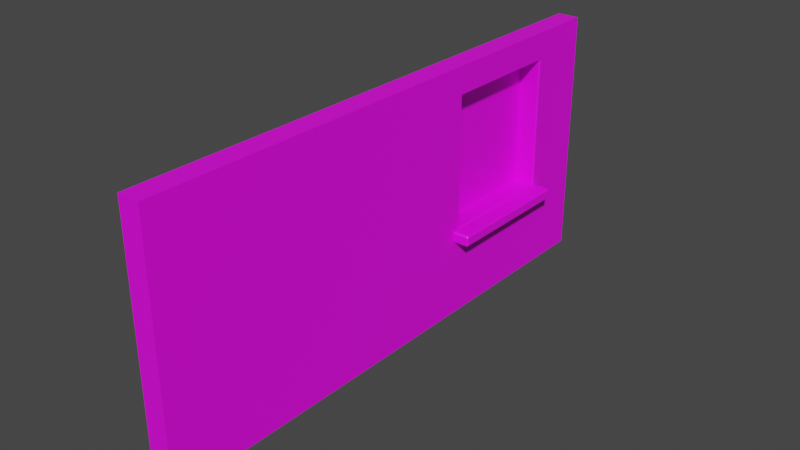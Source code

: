 # Source: homework_painwall-a.blend  (saved by Blender 3.4.6; exported with 4.5.12 LTS)
import bpy
from mathutils import Matrix  # noqa: F401  (used for matrix-valued properties, if any)

bpy.ops.wm.read_factory_settings(use_empty=True)
scene = bpy.context.scene
scene.name = 'Scene'

# ---- collections
col_collection = bpy.data.collections.new('Collection'); scene.collection.children.link(col_collection)

# ---- images (referenced by path relative to the original .blend; pixels are not part of the script)
import os
ASSET_DIR = os.environ.get("B2B_ASSET_DIR", "")  # directory of the original .blend (textures are referenced by path, not embedded)
HERE = os.path.dirname(os.path.abspath(__file__))  # packed textures are extracted next to this script under _unpacked/

def load_image(name, relpath, width, height, colorspace="sRGB"):
    """Load a texture the original file referenced (path relative to the .blend, or extracted next to this script)."""
    p = next((c for c in (os.path.join(HERE, relpath), os.path.join(ASSET_DIR, relpath)) if relpath and os.path.exists(c)), "")
    if p:
        img = bpy.data.images.load(p, check_existing=True)
        img.name = name
    else:  # same state as the original file: an image datablock whose file is absent (Cycles renders it pink)
        img = bpy.data.images.new(name, width, height)
        img.source = "FILE"
        img.filepath = "//" + (relpath or name)
    img.colorspace_settings.name = colorspace
    return img
img_untitled = load_image('Untitled', '', 1024, 1024, 'sRGB')

# ---- materials (node trees are filled in below, after node groups)
mat_material = bpy.data.materials.new('Material')
mat_material.alpha_threshold = 0.0
mat_material.use_transparent_shadow = False
mat_material.roughness = 0.5
mat_material.line_color = (0.0, 0.0, 0.0, 1.0)

# ---- node groups
ng_auto_smooth = bpy.data.node_groups.new('Auto Smooth', 'GeometryNodeTree')
_s = ng_auto_smooth.interface.new_socket(name='Geometry', in_out='OUTPUT', socket_type='NodeSocketGeometry')
_s = ng_auto_smooth.interface.new_socket(name='Geometry', in_out='INPUT', socket_type='NodeSocketGeometry')
_s = ng_auto_smooth.interface.new_socket(name='Angle', in_out='INPUT', socket_type='NodeSocketFloat')
_s.subtype = 'ANGLE'
_s.min_value = 0.0
_s.max_value = 3.142
ng_auto_smooth.is_modifier = True
_N = ng_auto_smooth.nodes; _L = ng_auto_smooth.links
n0 = _N.new('NodeGroupOutput'); n0.name = 'Group Output'; n0.location = (480, -100)
n1 = _N.new('NodeGroupInput'); n1.name = 'Group Input'; n1.location = (-420, -300)
n2 = _N.new('NodeGroupInput'); n2.name = 'Group Input.001'; n2.location = (-60, -100)
n3 = _N.new('GeometryNodeSetShadeSmooth'); n3.name = 'Set Shade Smooth'; n3.location = (120, -100)
n3.domain = 'EDGE'
n4 = _N.new('GeometryNodeSetShadeSmooth'); n4.name = 'Set Shade Smooth.001'; n4.location = (300, -100)
n5 = _N.new('GeometryNodeInputMeshEdgeAngle'); n5.name = 'Edge Angle'; n5.location = (-420, -220)
n6 = _N.new('GeometryNodeInputEdgeSmooth'); n6.name = 'Is Edge Smooth'; n6.location = (-60, -160)
n7 = _N.new('GeometryNodeInputShadeSmooth'); n7.name = 'Is Face Smooth'; n7.location = (-240, -340)
n8 = _N.new('FunctionNodeBooleanMath'); n8.name = 'Boolean Math'; n8.location = (-60, -220)
n9 = _N.new('FunctionNodeCompare'); n9.name = 'Compare'; n9.location = (-240, -180)
n9.operation = 'LESS_EQUAL'
_L.new(n5.outputs[0], n9.inputs[0])
_L.new(n4.outputs[0], n0.inputs[0])
_L.new(n1.outputs[1], n9.inputs[1])
_L.new(n9.outputs[0], n8.inputs[0])
_L.new(n7.outputs[0], n8.inputs[1])
_L.new(n2.outputs[0], n3.inputs[0])
_L.new(n6.outputs[0], n3.inputs[1])
_L.new(n3.outputs[0], n4.inputs[0])
_L.new(n8.outputs[0], n3.inputs[2])
n0.is_active_output = True

# ---- material node trees
mat_material.use_nodes = True; mat_material.node_tree.nodes.clear()
_N = mat_material.node_tree.nodes; _L = mat_material.node_tree.links
n0 = _N.new('ShaderNodeOutputMaterial'); n0.name = 'Material Output'; n0.location = (300, 300)
n1 = _N.new('ShaderNodeBsdfPrincipled'); n1.name = 'Principled BSDF'; n1.location = (10, 300)
n1.distribution = 'GGX'
n1.subsurface_method = 'RANDOM_WALK_SKIN'
n1.inputs[3].default_value = 1.45
n1.inputs[27].default_value = (0.0, 0.0, 0.0, 1.0)
n1.inputs[28].default_value = 1.0
n2 = _N.new('ShaderNodeTexImage'); n2.name = 'Image Texture'; n2.location = (-180, 280)
n2.image = img_untitled
n3 = _N.new('ShaderNodeMapping'); n3.name = 'Mapping'; n3.location = (-370, 240)
n4 = _N.new('ShaderNodeTexCoord'); n4.name = 'Texture Coordinate'; n4.location = (-560, 260)
_L.new(n1.outputs[0], n0.inputs[0])
_L.new(n2.outputs[0], n1.inputs[0])
_L.new(n3.outputs[0], n2.inputs[0])
_L.new(n4.outputs[2], n3.inputs[0])
n0.is_active_output = True

# ---- world
world_world = bpy.data.worlds.new('World'); scene.world = world_world
world_world.use_nodes = True; world_world.node_tree.nodes.clear()
_N = world_world.node_tree.nodes; _L = world_world.node_tree.links
n0 = _N.new('ShaderNodeOutputWorld'); n0.name = 'World Output'; n0.location = (300, 300)
n1 = _N.new('ShaderNodeBackground'); n1.name = 'Background'; n1.location = (10, 300)
n1.inputs[0].default_value = (0.05088, 0.05088, 0.05088, 1.0)
_L.new(n1.outputs[0], n0.inputs[0])
n0.is_active_output = True
world_world.color = (0.05088, 0.05088, 0.05088)
world_world.use_sun_shadow = False
world_world.sun_shadow_jitter_overblur = 0.0

# ---- meshes
me_cube = bpy.data.meshes.new('Cube')
me_cube.from_pydata([(0.1, 2.5, 1.15), (0.1, 2.5, -1.15), (0.1, -2.5, 1.15), (0.1, -2.5, -1.15), (-0.1, 2.5, 1.15), (-0.1, 2.5, -1.15), (-0.1, -2.5, 1.15), (-0.1, -2.5, -1.15), (-0.1, 1.903, -1.15), (-0.1, 0.7665, -1.15), (0.1, 1.903, 1.15), (0.1, 0.7665, 1.15), (-0.1, 0.7665, 1.15), (-0.1, 1.903, 1.15), (0.1, 0.7665, -1.15), (0.1, 1.903, -1.15), (0.1, 2.5, 0.8926), (0.1, 2.5, -0.3182), (-0.1, -2.5, -0.3182), (-0.1, -2.5, 0.8926), (0.1, -2.5, 0.8926), (0.1, -2.5, -0.3182), (-0.1, 2.5, 0.8926), (-0.1, 2.5, -0.3182), (-0.1, 0.7665, 0.8926), (-0.1, 0.7665, -0.3182), (-0.1, 1.903, 0.8926), (-0.1, 1.903, -0.3182), (-0.09697, 1.903, 0.8926), (-0.09697, 1.903, -0.3182), (-0.09697, 0.7665, 0.8926), (-0.09697, 0.7665, -0.3182), (0.1, 1.913, 0.9031), (0.08953, 1.903, 0.8926), (0.08953, 1.903, -0.3182), (0.1, 1.913, -0.3287), (0.08953, 0.7665, 0.8926), (0.1, 0.756, 0.9031), (0.1, 0.756, -0.3287), (0.08953, 0.7665, -0.3182)], [], [(11, 12, 6, 2), (20, 2, 6, 19), (26, 13, 4, 22), (9, 14, 3, 7), (36, 39, 31, 30), (22, 4, 0, 16), (34, 33, 28, 29), (17, 16, 32, 35), (5, 1, 15, 8), (8, 15, 14, 9), (19, 6, 12, 24), (24, 12, 13, 26), (0, 4, 13, 10), (10, 13, 12, 11), (9, 25, 27, 8), (25, 24, 26, 27), (7, 18, 25, 9), (18, 19, 24, 25), (39, 34, 29, 31), (38, 37, 20, 21), (15, 35, 38, 14), (33, 36, 30, 28), (5, 23, 17, 1), (23, 22, 16, 17), (14, 38, 21, 3), (8, 27, 23, 5), (27, 26, 22, 23), (3, 21, 18, 7), (21, 20, 19, 18), (29, 28, 30, 31), (1, 17, 35, 15), (37, 11, 2, 20), (16, 0, 10, 32), (33, 34, 35, 32), (37, 38, 39, 36), (34, 39, 38, 35), (32, 37, 36, 33), (32, 10, 11, 37)])
me_cube.polygons.foreach_set('use_smooth', [True] * 38)
_k = set([(28, 29), (28, 30), (28, 33), (29, 31), (29, 34), (30, 31), (30, 36), (31, 39)])
me_cube.attributes.new('sharp_edge', 'BOOLEAN', 'EDGE').data.foreach_set('value', [ (min(e.vertices), max(e.vertices)) in _k for e in me_cube.edges])
_uv = me_cube.uv_layers.new(name='UVMap')
_uv.uv.foreach_set('vector', [0.501, 0.1188, 0.5147, 0.1188, 0.5147, 0.3425, 0.501, 0.3425, 0.501, 0.3601, 0.501, 0.3425, 0.5147, 0.3425, 0.5147, 0.3601, 0.1993, 0.14, 0.1993, 0.1576, 0.1584, 0.1576, 0.1584, 0.14, 0.5147, 0.7237, 0.501, 0.7237, 0.501, 0.5, 0.5147, 0.5, 0.2364, 0.4792, 0.2364, 0.3963, 0.2492, 0.3963, 0.2492, 0.4792, 0.5147, 0.9823, 0.5147, 0.9999, 0.501, 0.9999, 0.501, 0.9823, 0.2364, 0.3185, 0.2364, 0.2356, 0.2492, 0.2356, 0.2492, 0.3185, 0.1013, 0.3474, 0.0171, 0.3474, 0.01711, 0.306, 0.1013, 0.3066, 0.5147, 0.8424, 0.501, 0.8424, 0.501, 0.8015, 0.5147, 0.8015, 0.5147, 0.8015, 0.501, 0.8015, 0.501, 0.7237, 0.5147, 0.7237, 0.5008, 0.14, 0.5008, 0.1576, 0.2771, 0.1576, 0.2771, 0.14, 0.2771, 0.14, 0.2771, 0.1576, 0.1993, 0.1576, 0.1993, 0.14, 0.501, 8.933e-05, 0.5147, 8.933e-05, 0.5147, 0.04099, 0.501, 0.04099, 0.501, 0.04099, 0.5147, 0.04099, 0.5147, 0.1188, 0.501, 0.1188, 0.2771, 8.937e-05, 0.2771, 0.05705, 0.1993, 0.05705, 0.1993, 8.935e-05, 0.2771, 0.05705, 0.2771, 0.14, 0.1993, 0.14, 0.1993, 0.05705, 0.5008, 8.935e-05, 0.5008, 0.05705, 0.2771, 0.05705, 0.2771, 8.937e-05, 0.5008, 0.05705, 0.5008, 0.14, 0.2771, 0.14, 0.2771, 0.05705, 0.2364, 0.3963, 0.2364, 0.3185, 0.2492, 0.3185, 0.2492, 0.3963, 0.1016, 0.2261, 0.01727, 0.2261, 0.01727, 8.933e-05, 0.1031, 8.933e-05, 0.1582, 0.3066, 0.1013, 0.3066, 0.1016, 0.2261, 0.1582, 0.2261, 0.2364, 0.2356, 0.2364, 0.1578, 0.2492, 0.1578, 0.2492, 0.2356, 0.5147, 0.8424, 0.5147, 0.8994, 0.501, 0.8994, 0.501, 0.8424, 0.5147, 0.8994, 0.5147, 0.9823, 0.501, 0.9823, 0.501, 0.8994, 0.1582, 0.2261, 0.1016, 0.2261, 0.1031, 8.933e-05, 0.1581, 8.933e-05, 0.1993, 8.935e-05, 0.1993, 0.05705, 0.1584, 0.05705, 0.1584, 8.933e-05, 0.1993, 0.05705, 0.1993, 0.14, 0.1584, 0.14, 0.1584, 0.05705, 0.501, 0.5, 0.501, 0.443, 0.5147, 0.443, 0.5147, 0.5, 0.501, 0.443, 0.501, 0.3601, 0.5147, 0.3601, 0.5147, 0.443, 0.2362, 0.1578, 0.2362, 0.2407, 0.1584, 0.2407, 0.1584, 0.1578, 0.1582, 0.3474, 0.1013, 0.3474, 0.1013, 0.3066, 0.1582, 0.3066, 0.01727, 0.2261, 8.933e-05, 0.2261, 8.933e-05, 8.933e-05, 0.01727, 8.933e-05, 0.0171, 0.3474, 0.0004464, 0.3474, 0.0005443, 0.306, 0.01711, 0.306, 0.01871, 0.3052, 0.09983, 0.3052, 0.1013, 0.3066, 0.01711, 0.306, 0.01727, 0.2261, 0.1016, 0.2261, 0.09983, 0.2269, 0.01871, 0.2269, 0.09983, 0.3052, 0.09983, 0.2269, 0.1016, 0.2261, 0.1013, 0.3066, 0.01711, 0.306, 0.01727, 0.2261, 0.01871, 0.2269, 0.01871, 0.3052, 0.01711, 0.306, 0.0005443, 0.306, 8.933e-05, 0.2261, 0.01727, 0.2261])
me_cube.materials.append(mat_material)
me_cube.use_mirror_vertex_groups = False
me_cube.update()
me_cube_001 = bpy.data.meshes.new('Cube.001')
me_cube_001.from_pydata([(0.1077, 0.623, 0.05215), (0.1077, 0.6373, 0.03789), (0.1219, 0.623, 0.03789), (0.1077, 0.6373, -0.03789), (0.1077, 0.623, -0.05215), (0.1219, 0.623, -0.03789), (0.1077, -0.623, 0.05215), (0.1219, -0.623, 0.03789), (0.1077, -0.6373, 0.03789), (0.1077, -0.623, -0.05215), (0.1077, -0.6373, -0.03789), (0.1219, -0.623, -0.03789), (-0.1077, 0.623, 0.05215), (-0.1219, 0.623, 0.03789), (-0.1077, 0.6373, 0.03789), (-0.1077, 0.623, -0.05215), (-0.1077, 0.6373, -0.03789), (-0.1219, 0.623, -0.03789), (-0.1077, -0.623, 0.05215), (-0.1077, -0.6373, 0.03789), (-0.1219, -0.623, 0.03789), (-0.1077, -0.623, -0.05215), (-0.1219, -0.623, -0.03789), (-0.1077, -0.6373, -0.03789)], [], [(14, 1, 3, 16), (20, 13, 17, 22), (21, 15, 4, 9), (2, 7, 11, 5), (8, 19, 23, 10), (0, 2, 1), (3, 5, 4), (6, 8, 7), (9, 11, 10), (12, 14, 13), (15, 17, 16), (18, 20, 19), (21, 23, 22), (6, 7, 2, 0), (1, 2, 5, 3), (4, 5, 11, 9), (10, 11, 7, 8), (18, 19, 8, 6), (9, 10, 23, 21), (22, 23, 19, 20), (12, 13, 20, 18), (21, 22, 17, 15), (16, 17, 13, 14), (0, 1, 14, 12), (15, 16, 3, 4), (6, 0, 12, 18)])
_uv = me_cube_001.uv_layers.new(name='UVMap')
_uv.uv.foreach_set('vector', [0.1584, 0.2423, 0.1584, 0.2577, 0.1638, 0.2577, 0.1638, 0.2423, 0.3386, 0.2523, 0.2493, 0.2523, 0.2493, 0.2578, 0.3386, 0.2578, 0.2848, 0.2465, 0.2848, 0.1578, 0.2695, 0.1578, 0.2695, 0.2465, 0.3386, 0.2467, 0.2493, 0.2467, 0.2493, 0.2521, 0.3386, 0.2521, 0.1694, 0.2577, 0.1694, 0.2423, 0.164, 0.2423, 0.164, 0.2577, 0.1743, 0.2421, 0.1736, 0.2409, 0.1729, 0.2421, 0.1712, 0.2576, 0.172, 0.2588, 0.1727, 0.2576, 0.1711, 0.2576, 0.1696, 0.2576, 0.1703, 0.2588, 0.1745, 0.2576, 0.1752, 0.2588, 0.1759, 0.2576, 0.1743, 0.2576, 0.1729, 0.2576, 0.1736, 0.2588, 0.1727, 0.2421, 0.172, 0.2409, 0.1712, 0.2421, 0.1711, 0.2421, 0.1703, 0.2409, 0.1696, 0.2421, 0.1745, 0.2421, 0.1759, 0.2421, 0.1752, 0.2409, 0.2509, 0.1578, 0.2493, 0.1578, 0.2493, 0.2465, 0.2509, 0.2465, 0.1584, 0.2577, 0.1584, 0.2592, 0.1638, 0.2592, 0.1638, 0.2577, 0.2695, 0.1578, 0.268, 0.1578, 0.268, 0.2465, 0.2695, 0.2465, 0.164, 0.2577, 0.164, 0.2592, 0.1694, 0.2592, 0.1694, 0.2577, 0.1711, 0.2421, 0.1696, 0.2421, 0.1696, 0.2576, 0.1711, 0.2576, 0.1745, 0.2576, 0.1759, 0.2576, 0.1759, 0.2421, 0.1745, 0.2421, 0.164, 0.2409, 0.164, 0.2423, 0.1694, 0.2423, 0.1694, 0.2409, 0.2662, 0.2465, 0.2678, 0.2465, 0.2678, 0.1578, 0.2662, 0.1578, 0.2848, 0.2465, 0.2864, 0.2465, 0.2864, 0.1578, 0.2848, 0.1578, 0.1638, 0.2423, 0.1638, 0.2409, 0.1584, 0.2409, 0.1584, 0.2423, 0.1743, 0.2421, 0.1729, 0.2421, 0.1729, 0.2576, 0.1743, 0.2576, 0.1727, 0.2421, 0.1712, 0.2421, 0.1712, 0.2576, 0.1727, 0.2576, 0.2509, 0.1578, 0.2509, 0.2465, 0.2662, 0.2465, 0.2662, 0.1578])
me_cube_001.materials.append(mat_material)
me_cube_001.update()

# ---- objects
ob_cube = bpy.data.objects.new('Cube', me_cube)
ob_cube_001 = bpy.data.objects.new('Cube.001', me_cube_001)

# ---- transforms, parenting, visibility, modifiers, constraints
ob_cube.location = (-0.1044, -2.503, 1.152)
ob_cube.lock_rotations_4d = False
ob_cube.empty_display_type = 'ARROWS'
ob_cube.lineart.crease_threshold = 0.0
_m = ob_cube.modifiers.new('Auto Smooth', 'NODES')
_m.node_group = ng_auto_smooth
_gi = [s.identifier for s in ng_auto_smooth.interface.items_tree if s.item_type == 'SOCKET' and s.in_out == 'INPUT']
_m[_gi[1]] = 0.5236  # Angle
_m = ob_cube.modifiers.new('WeightedNormal', 'WEIGHTED_NORMAL')
_m.keep_sharp = True
ob_cube_001.location = (0.02192, -1.174, 0.7674)

# ---- collection membership
col_collection.objects.link(ob_cube)
col_collection.objects.link(ob_cube_001)

# ---- scene / render settings (as saved in the file)
scene.frame_start = 1; scene.frame_end = 250; scene.frame_set(0)
scene.render.engine = 'BLENDER_EEVEE_NEXT'
scene.cycles.sampling_pattern = 'TABULATED_SOBOL'
scene.cycles.use_light_tree = False
scene.view_settings.view_transform = 'Filmic'
bpy.context.view_layer.update()

# ---- added for rendering (the .blend has no active camera and no usable light): camera, sun
cam_auto = bpy.data.cameras.new('AutoCamera')
cam_auto.lens = 50.0
cam_auto.sensor_width = 36.0
cam_auto.clip_end = 1000.0
ob_auto_camera = bpy.data.objects.new('AutoCamera', cam_auto)
scene.collection.objects.link(ob_auto_camera)
ob_auto_camera.location = (5.07202, -8.62567, 5.23363)
ob_auto_camera.rotation_euler = (1.09748, -7.21219e-08, 0.694738)
scene.camera = ob_auto_camera
light_auto_sun = bpy.data.lights.new('AutoSun', 'SUN')
light_auto_sun.energy = 3.0
light_auto_sun.angle = 0.0523599
ob_auto_sun = bpy.data.objects.new('AutoSun', light_auto_sun)
scene.collection.objects.link(ob_auto_sun)
ob_auto_sun.rotation_euler = (0.872665, 0.174533, 0.523599)
bpy.context.view_layer.update()
